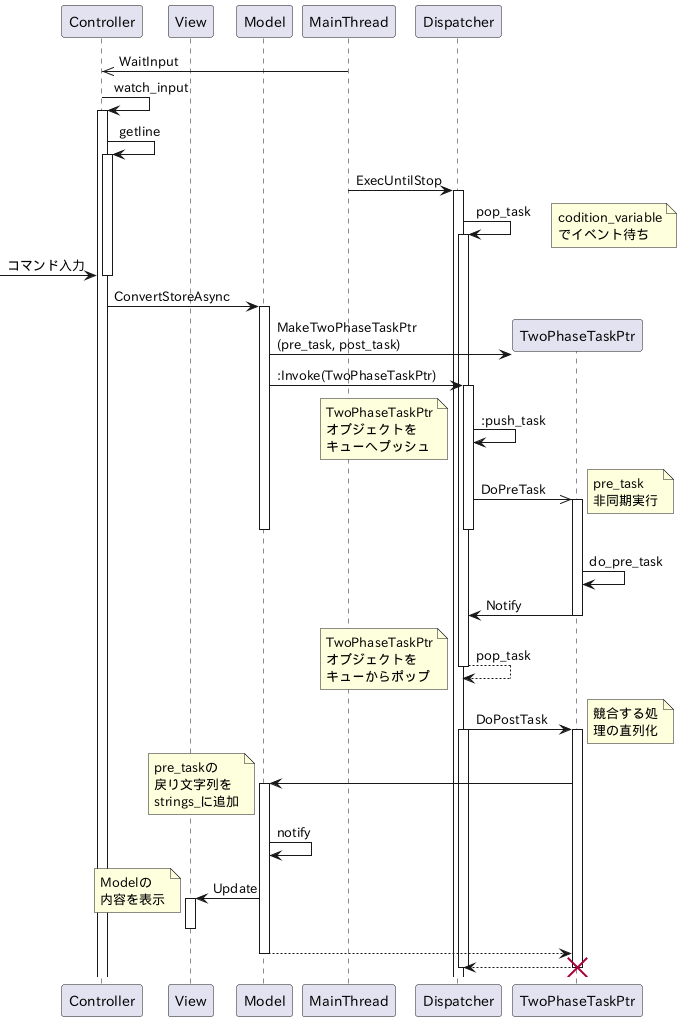

The diagram above was rendered by PlantUML. Its source (embedded in the PNG):
@startuml
scale max 700 width

participant Controller
participant View
participant Model
participant MainThread
participant Dispatcher
participant TwoPhaseTaskPtr

MainThread ->> Controller : WaitInput
Controller -> Controller : watch_input
activate Controller
Controller -> Controller : getline
activate Controller

MainThread -> Dispatcher : ExecUntilStop
activate Dispatcher
Dispatcher -> Dispatcher : pop_task
activate Dispatcher
note right: codition_variable\nでイベント待ち

[-> Controller : コマンド入力
deactivate Controller

Controller -> Model:ConvertStoreAsync
activate Model

create TwoPhaseTaskPtr
Model -> TwoPhaseTaskPtr : MakeTwoPhaseTaskPtr\n(pre_task, post_task)

Model -> Dispatcher::Invoke(TwoPhaseTaskPtr)
activate Dispatcher

Dispatcher -> Dispatcher::push_task
note left
TwoPhaseTaskPtr
オブジェクトを
キューへプッシュ
end note

Dispatcher ->> TwoPhaseTaskPtr : DoPreTask
note right: pre_task\n非同期実行

activate TwoPhaseTaskPtr
deactivate Dispatcher
deactivate Model

TwoPhaseTaskPtr -> TwoPhaseTaskPtr : do_pre_task
TwoPhaseTaskPtr -> Dispatcher : Notify
deactivate TwoPhaseTaskPtr

Dispatcher --> Dispatcher : pop_task
deactivate Dispatcher
note left
TwoPhaseTaskPtr
オブジェクトを
キューからポップ
end note

Dispatcher -> TwoPhaseTaskPtr : DoPostTask
activate Dispatcher
note right
競合する処
理の直列化
end note

activate TwoPhaseTaskPtr
TwoPhaseTaskPtr -> Model

activate Model
note left: pre_taskの\n戻り文字列を\nstrings_に追加
Model -> Model : notify

Model->View : Update
activate View

note left 
Modelの
内容を表示
end note

deactivate View

Model --> TwoPhaseTaskPtr
deactivate Model

TwoPhaseTaskPtr --> Dispatcher
deactivate Dispatcher
deactivate TwoPhaseTaskPtr
destroy TwoPhaseTaskPtr

@enduml